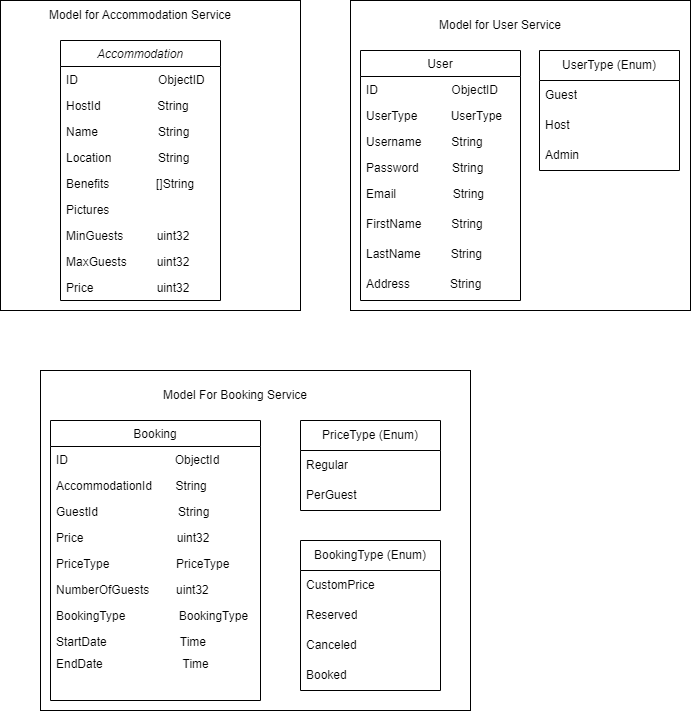

The diagram above was exported from draw.io. Its source (the exported page's mxGraphModel, read from the mxfile embedded in the PNG):
<mxGraphModel dx="1433" dy="546" grid="1" gridSize="10" guides="1" tooltips="1" connect="1" arrows="1" fold="1" page="1" pageScale="1" pageWidth="827" pageHeight="1169" math="0" shadow="0">
  <root>
    <mxCell id="WIyWlLk6GJQsqaUBKTNV-0" />
    <mxCell id="WIyWlLk6GJQsqaUBKTNV-1" parent="WIyWlLk6GJQsqaUBKTNV-0" />
    <mxCell id="86KEUHJAnjX65lP6xyJz-42" value="" style="rounded=0;whiteSpace=wrap;html=1;" vertex="1" parent="WIyWlLk6GJQsqaUBKTNV-1">
      <mxGeometry x="150" y="440" width="430" height="340" as="geometry" />
    </mxCell>
    <mxCell id="86KEUHJAnjX65lP6xyJz-21" value="" style="rounded=0;whiteSpace=wrap;html=1;" vertex="1" parent="WIyWlLk6GJQsqaUBKTNV-1">
      <mxGeometry x="110" y="70" width="300" height="310" as="geometry" />
    </mxCell>
    <mxCell id="86KEUHJAnjX65lP6xyJz-8" value="" style="rounded=0;whiteSpace=wrap;html=1;" vertex="1" parent="WIyWlLk6GJQsqaUBKTNV-1">
      <mxGeometry x="460" y="70" width="340" height="310" as="geometry" />
    </mxCell>
    <mxCell id="zkfFHV4jXpPFQw0GAbJ--0" value="Accommodation" style="swimlane;fontStyle=2;align=center;verticalAlign=top;childLayout=stackLayout;horizontal=1;startSize=26;horizontalStack=0;resizeParent=1;resizeLast=0;collapsible=1;marginBottom=0;rounded=0;shadow=0;strokeWidth=1;" parent="WIyWlLk6GJQsqaUBKTNV-1" vertex="1">
      <mxGeometry x="170" y="110" width="160" height="260" as="geometry">
        <mxRectangle x="230" y="140" width="160" height="26" as="alternateBounds" />
      </mxGeometry>
    </mxCell>
    <mxCell id="zkfFHV4jXpPFQw0GAbJ--1" value="ID                        ObjectID" style="text;align=left;verticalAlign=top;spacingLeft=4;spacingRight=4;overflow=hidden;rotatable=0;points=[[0,0.5],[1,0.5]];portConstraint=eastwest;" parent="zkfFHV4jXpPFQw0GAbJ--0" vertex="1">
      <mxGeometry y="26" width="160" height="26" as="geometry" />
    </mxCell>
    <mxCell id="zkfFHV4jXpPFQw0GAbJ--2" value="HostId                 String" style="text;align=left;verticalAlign=top;spacingLeft=4;spacingRight=4;overflow=hidden;rotatable=0;points=[[0,0.5],[1,0.5]];portConstraint=eastwest;rounded=0;shadow=0;html=0;" parent="zkfFHV4jXpPFQw0GAbJ--0" vertex="1">
      <mxGeometry y="52" width="160" height="26" as="geometry" />
    </mxCell>
    <mxCell id="zkfFHV4jXpPFQw0GAbJ--3" value="Name                  String" style="text;align=left;verticalAlign=top;spacingLeft=4;spacingRight=4;overflow=hidden;rotatable=0;points=[[0,0.5],[1,0.5]];portConstraint=eastwest;rounded=0;shadow=0;html=0;" parent="zkfFHV4jXpPFQw0GAbJ--0" vertex="1">
      <mxGeometry y="78" width="160" height="26" as="geometry" />
    </mxCell>
    <mxCell id="86KEUHJAnjX65lP6xyJz-15" value="Location              String" style="text;align=left;verticalAlign=top;spacingLeft=4;spacingRight=4;overflow=hidden;rotatable=0;points=[[0,0.5],[1,0.5]];portConstraint=eastwest;rounded=0;shadow=0;html=0;" vertex="1" parent="zkfFHV4jXpPFQw0GAbJ--0">
      <mxGeometry y="104" width="160" height="26" as="geometry" />
    </mxCell>
    <mxCell id="86KEUHJAnjX65lP6xyJz-16" value="Benefits              []String" style="text;align=left;verticalAlign=top;spacingLeft=4;spacingRight=4;overflow=hidden;rotatable=0;points=[[0,0.5],[1,0.5]];portConstraint=eastwest;rounded=0;shadow=0;html=0;" vertex="1" parent="zkfFHV4jXpPFQw0GAbJ--0">
      <mxGeometry y="130" width="160" height="26" as="geometry" />
    </mxCell>
    <mxCell id="86KEUHJAnjX65lP6xyJz-17" value="Pictures" style="text;align=left;verticalAlign=top;spacingLeft=4;spacingRight=4;overflow=hidden;rotatable=0;points=[[0,0.5],[1,0.5]];portConstraint=eastwest;rounded=0;shadow=0;html=0;" vertex="1" parent="zkfFHV4jXpPFQw0GAbJ--0">
      <mxGeometry y="156" width="160" height="26" as="geometry" />
    </mxCell>
    <mxCell id="86KEUHJAnjX65lP6xyJz-18" value="MinGuests          uint32" style="text;align=left;verticalAlign=top;spacingLeft=4;spacingRight=4;overflow=hidden;rotatable=0;points=[[0,0.5],[1,0.5]];portConstraint=eastwest;rounded=0;shadow=0;html=0;" vertex="1" parent="zkfFHV4jXpPFQw0GAbJ--0">
      <mxGeometry y="182" width="160" height="26" as="geometry" />
    </mxCell>
    <mxCell id="86KEUHJAnjX65lP6xyJz-19" value="MaxGuests         uint32" style="text;align=left;verticalAlign=top;spacingLeft=4;spacingRight=4;overflow=hidden;rotatable=0;points=[[0,0.5],[1,0.5]];portConstraint=eastwest;rounded=0;shadow=0;html=0;" vertex="1" parent="zkfFHV4jXpPFQw0GAbJ--0">
      <mxGeometry y="208" width="160" height="26" as="geometry" />
    </mxCell>
    <mxCell id="86KEUHJAnjX65lP6xyJz-20" value="Price                   uint32" style="text;align=left;verticalAlign=top;spacingLeft=4;spacingRight=4;overflow=hidden;rotatable=0;points=[[0,0.5],[1,0.5]];portConstraint=eastwest;rounded=0;shadow=0;html=0;" vertex="1" parent="zkfFHV4jXpPFQw0GAbJ--0">
      <mxGeometry y="234" width="160" height="26" as="geometry" />
    </mxCell>
    <mxCell id="zkfFHV4jXpPFQw0GAbJ--6" value="Booking" style="swimlane;fontStyle=0;align=center;verticalAlign=top;childLayout=stackLayout;horizontal=1;startSize=26;horizontalStack=0;resizeParent=1;resizeLast=0;collapsible=1;marginBottom=0;rounded=0;shadow=0;strokeWidth=1;" parent="WIyWlLk6GJQsqaUBKTNV-1" vertex="1">
      <mxGeometry x="160" y="490" width="210" height="280" as="geometry">
        <mxRectangle x="130" y="380" width="160" height="26" as="alternateBounds" />
      </mxGeometry>
    </mxCell>
    <mxCell id="zkfFHV4jXpPFQw0GAbJ--7" value="ID                                ObjectId" style="text;align=left;verticalAlign=top;spacingLeft=4;spacingRight=4;overflow=hidden;rotatable=0;points=[[0,0.5],[1,0.5]];portConstraint=eastwest;" parent="zkfFHV4jXpPFQw0GAbJ--6" vertex="1">
      <mxGeometry y="26" width="210" height="26" as="geometry" />
    </mxCell>
    <mxCell id="zkfFHV4jXpPFQw0GAbJ--8" value="AccommodationId       String" style="text;align=left;verticalAlign=top;spacingLeft=4;spacingRight=4;overflow=hidden;rotatable=0;points=[[0,0.5],[1,0.5]];portConstraint=eastwest;rounded=0;shadow=0;html=0;" parent="zkfFHV4jXpPFQw0GAbJ--6" vertex="1">
      <mxGeometry y="52" width="210" height="26" as="geometry" />
    </mxCell>
    <mxCell id="86KEUHJAnjX65lP6xyJz-23" value="GuestId                        String" style="text;align=left;verticalAlign=top;spacingLeft=4;spacingRight=4;overflow=hidden;rotatable=0;points=[[0,0.5],[1,0.5]];portConstraint=eastwest;" vertex="1" parent="zkfFHV4jXpPFQw0GAbJ--6">
      <mxGeometry y="78" width="210" height="26" as="geometry" />
    </mxCell>
    <mxCell id="86KEUHJAnjX65lP6xyJz-24" value="Price                            uint32" style="text;align=left;verticalAlign=top;spacingLeft=4;spacingRight=4;overflow=hidden;rotatable=0;points=[[0,0.5],[1,0.5]];portConstraint=eastwest;" vertex="1" parent="zkfFHV4jXpPFQw0GAbJ--6">
      <mxGeometry y="104" width="210" height="26" as="geometry" />
    </mxCell>
    <mxCell id="86KEUHJAnjX65lP6xyJz-25" value="PriceType                    PriceType" style="text;align=left;verticalAlign=top;spacingLeft=4;spacingRight=4;overflow=hidden;rotatable=0;points=[[0,0.5],[1,0.5]];portConstraint=eastwest;" vertex="1" parent="zkfFHV4jXpPFQw0GAbJ--6">
      <mxGeometry y="130" width="210" height="26" as="geometry" />
    </mxCell>
    <mxCell id="86KEUHJAnjX65lP6xyJz-26" value="NumberOfGuests        uint32" style="text;align=left;verticalAlign=top;spacingLeft=4;spacingRight=4;overflow=hidden;rotatable=0;points=[[0,0.5],[1,0.5]];portConstraint=eastwest;" vertex="1" parent="zkfFHV4jXpPFQw0GAbJ--6">
      <mxGeometry y="156" width="210" height="26" as="geometry" />
    </mxCell>
    <mxCell id="86KEUHJAnjX65lP6xyJz-27" value="BookingType                BookingType" style="text;align=left;verticalAlign=top;spacingLeft=4;spacingRight=4;overflow=hidden;rotatable=0;points=[[0,0.5],[1,0.5]];portConstraint=eastwest;" vertex="1" parent="zkfFHV4jXpPFQw0GAbJ--6">
      <mxGeometry y="182" width="210" height="26" as="geometry" />
    </mxCell>
    <mxCell id="86KEUHJAnjX65lP6xyJz-28" value="StartDate                      Time" style="text;align=left;verticalAlign=top;spacingLeft=4;spacingRight=4;overflow=hidden;rotatable=0;points=[[0,0.5],[1,0.5]];portConstraint=eastwest;" vertex="1" parent="zkfFHV4jXpPFQw0GAbJ--6">
      <mxGeometry y="208" width="210" height="22" as="geometry" />
    </mxCell>
    <mxCell id="86KEUHJAnjX65lP6xyJz-30" value="EndDate                        Time" style="text;align=left;verticalAlign=top;spacingLeft=4;spacingRight=4;overflow=hidden;rotatable=0;points=[[0,0.5],[1,0.5]];portConstraint=eastwest;" vertex="1" parent="zkfFHV4jXpPFQw0GAbJ--6">
      <mxGeometry y="230" width="210" height="30" as="geometry" />
    </mxCell>
    <mxCell id="zkfFHV4jXpPFQw0GAbJ--17" value="User" style="swimlane;fontStyle=0;align=center;verticalAlign=top;childLayout=stackLayout;horizontal=1;startSize=26;horizontalStack=0;resizeParent=1;resizeLast=0;collapsible=1;marginBottom=0;rounded=0;shadow=0;strokeWidth=1;" parent="WIyWlLk6GJQsqaUBKTNV-1" vertex="1">
      <mxGeometry x="470" y="120" width="160" height="250" as="geometry">
        <mxRectangle x="550" y="140" width="160" height="26" as="alternateBounds" />
      </mxGeometry>
    </mxCell>
    <mxCell id="zkfFHV4jXpPFQw0GAbJ--18" value="ID                      ObjectID" style="text;align=left;verticalAlign=top;spacingLeft=4;spacingRight=4;overflow=hidden;rotatable=0;points=[[0,0.5],[1,0.5]];portConstraint=eastwest;" parent="zkfFHV4jXpPFQw0GAbJ--17" vertex="1">
      <mxGeometry y="26" width="160" height="26" as="geometry" />
    </mxCell>
    <mxCell id="zkfFHV4jXpPFQw0GAbJ--19" value="UserType          UserType" style="text;align=left;verticalAlign=top;spacingLeft=4;spacingRight=4;overflow=hidden;rotatable=0;points=[[0,0.5],[1,0.5]];portConstraint=eastwest;rounded=0;shadow=0;html=0;" parent="zkfFHV4jXpPFQw0GAbJ--17" vertex="1">
      <mxGeometry y="52" width="160" height="26" as="geometry" />
    </mxCell>
    <mxCell id="zkfFHV4jXpPFQw0GAbJ--20" value="Username         String" style="text;align=left;verticalAlign=top;spacingLeft=4;spacingRight=4;overflow=hidden;rotatable=0;points=[[0,0.5],[1,0.5]];portConstraint=eastwest;rounded=0;shadow=0;html=0;" parent="zkfFHV4jXpPFQw0GAbJ--17" vertex="1">
      <mxGeometry y="78" width="160" height="26" as="geometry" />
    </mxCell>
    <mxCell id="zkfFHV4jXpPFQw0GAbJ--21" value="Password          String" style="text;align=left;verticalAlign=top;spacingLeft=4;spacingRight=4;overflow=hidden;rotatable=0;points=[[0,0.5],[1,0.5]];portConstraint=eastwest;rounded=0;shadow=0;html=0;" parent="zkfFHV4jXpPFQw0GAbJ--17" vertex="1">
      <mxGeometry y="104" width="160" height="26" as="geometry" />
    </mxCell>
    <mxCell id="zkfFHV4jXpPFQw0GAbJ--22" value="Email                 String&#10;" style="text;align=left;verticalAlign=top;spacingLeft=4;spacingRight=4;overflow=hidden;rotatable=0;points=[[0,0.5],[1,0.5]];portConstraint=eastwest;rounded=0;shadow=0;html=0;" parent="zkfFHV4jXpPFQw0GAbJ--17" vertex="1">
      <mxGeometry y="130" width="160" height="30" as="geometry" />
    </mxCell>
    <mxCell id="86KEUHJAnjX65lP6xyJz-1" value="FirstName         String" style="text;align=left;verticalAlign=top;spacingLeft=4;spacingRight=4;overflow=hidden;rotatable=0;points=[[0,0.5],[1,0.5]];portConstraint=eastwest;rounded=0;shadow=0;html=0;" vertex="1" parent="zkfFHV4jXpPFQw0GAbJ--17">
      <mxGeometry y="160" width="160" height="30" as="geometry" />
    </mxCell>
    <mxCell id="86KEUHJAnjX65lP6xyJz-2" value="LastName         String" style="text;align=left;verticalAlign=top;spacingLeft=4;spacingRight=4;overflow=hidden;rotatable=0;points=[[0,0.5],[1,0.5]];portConstraint=eastwest;rounded=0;shadow=0;html=0;" vertex="1" parent="zkfFHV4jXpPFQw0GAbJ--17">
      <mxGeometry y="190" width="160" height="30" as="geometry" />
    </mxCell>
    <mxCell id="86KEUHJAnjX65lP6xyJz-3" value="Address            String" style="text;align=left;verticalAlign=top;spacingLeft=4;spacingRight=4;overflow=hidden;rotatable=0;points=[[0,0.5],[1,0.5]];portConstraint=eastwest;rounded=0;shadow=0;html=0;" vertex="1" parent="zkfFHV4jXpPFQw0GAbJ--17">
      <mxGeometry y="220" width="160" height="30" as="geometry" />
    </mxCell>
    <mxCell id="86KEUHJAnjX65lP6xyJz-4" value="UserType (Enum)" style="swimlane;fontStyle=0;childLayout=stackLayout;horizontal=1;startSize=30;horizontalStack=0;resizeParent=1;resizeParentMax=0;resizeLast=0;collapsible=1;marginBottom=0;whiteSpace=wrap;html=1;" vertex="1" parent="WIyWlLk6GJQsqaUBKTNV-1">
      <mxGeometry x="649" y="120" width="140" height="120" as="geometry" />
    </mxCell>
    <mxCell id="86KEUHJAnjX65lP6xyJz-5" value="Guest" style="text;strokeColor=none;fillColor=none;align=left;verticalAlign=middle;spacingLeft=4;spacingRight=4;overflow=hidden;points=[[0,0.5],[1,0.5]];portConstraint=eastwest;rotatable=0;whiteSpace=wrap;html=1;" vertex="1" parent="86KEUHJAnjX65lP6xyJz-4">
      <mxGeometry y="30" width="140" height="30" as="geometry" />
    </mxCell>
    <mxCell id="86KEUHJAnjX65lP6xyJz-6" value="Host" style="text;strokeColor=none;fillColor=none;align=left;verticalAlign=middle;spacingLeft=4;spacingRight=4;overflow=hidden;points=[[0,0.5],[1,0.5]];portConstraint=eastwest;rotatable=0;whiteSpace=wrap;html=1;" vertex="1" parent="86KEUHJAnjX65lP6xyJz-4">
      <mxGeometry y="60" width="140" height="30" as="geometry" />
    </mxCell>
    <mxCell id="86KEUHJAnjX65lP6xyJz-7" value="Admin" style="text;strokeColor=none;fillColor=none;align=left;verticalAlign=middle;spacingLeft=4;spacingRight=4;overflow=hidden;points=[[0,0.5],[1,0.5]];portConstraint=eastwest;rotatable=0;whiteSpace=wrap;html=1;" vertex="1" parent="86KEUHJAnjX65lP6xyJz-4">
      <mxGeometry y="90" width="140" height="30" as="geometry" />
    </mxCell>
    <mxCell id="86KEUHJAnjX65lP6xyJz-9" value="Model for User Service" style="text;html=1;strokeColor=none;fillColor=none;align=center;verticalAlign=middle;whiteSpace=wrap;rounded=0;" vertex="1" parent="WIyWlLk6GJQsqaUBKTNV-1">
      <mxGeometry x="500" y="80" width="220" height="30" as="geometry" />
    </mxCell>
    <mxCell id="86KEUHJAnjX65lP6xyJz-22" value="Model for Accommodation Service" style="text;html=1;strokeColor=none;fillColor=none;align=center;verticalAlign=middle;whiteSpace=wrap;rounded=0;" vertex="1" parent="WIyWlLk6GJQsqaUBKTNV-1">
      <mxGeometry x="150" y="70" width="200" height="30" as="geometry" />
    </mxCell>
    <mxCell id="86KEUHJAnjX65lP6xyJz-31" value="PriceType (Enum)" style="swimlane;fontStyle=0;childLayout=stackLayout;horizontal=1;startSize=30;horizontalStack=0;resizeParent=1;resizeParentMax=0;resizeLast=0;collapsible=1;marginBottom=0;whiteSpace=wrap;html=1;" vertex="1" parent="WIyWlLk6GJQsqaUBKTNV-1">
      <mxGeometry x="410" y="490" width="140" height="90" as="geometry" />
    </mxCell>
    <mxCell id="86KEUHJAnjX65lP6xyJz-35" value="Regular" style="text;strokeColor=none;fillColor=none;align=left;verticalAlign=middle;spacingLeft=4;spacingRight=4;overflow=hidden;points=[[0,0.5],[1,0.5]];portConstraint=eastwest;rotatable=0;whiteSpace=wrap;html=1;" vertex="1" parent="86KEUHJAnjX65lP6xyJz-31">
      <mxGeometry y="30" width="140" height="30" as="geometry" />
    </mxCell>
    <mxCell id="86KEUHJAnjX65lP6xyJz-36" value="PerGuest" style="text;strokeColor=none;fillColor=none;align=left;verticalAlign=middle;spacingLeft=4;spacingRight=4;overflow=hidden;points=[[0,0.5],[1,0.5]];portConstraint=eastwest;rotatable=0;whiteSpace=wrap;html=1;" vertex="1" parent="86KEUHJAnjX65lP6xyJz-31">
      <mxGeometry y="60" width="140" height="30" as="geometry" />
    </mxCell>
    <mxCell id="86KEUHJAnjX65lP6xyJz-37" value="BookingType (Enum)" style="swimlane;fontStyle=0;childLayout=stackLayout;horizontal=1;startSize=30;horizontalStack=0;resizeParent=1;resizeParentMax=0;resizeLast=0;collapsible=1;marginBottom=0;whiteSpace=wrap;html=1;" vertex="1" parent="WIyWlLk6GJQsqaUBKTNV-1">
      <mxGeometry x="410" y="610" width="140" height="150" as="geometry" />
    </mxCell>
    <mxCell id="86KEUHJAnjX65lP6xyJz-38" value="CustomPrice" style="text;strokeColor=none;fillColor=none;align=left;verticalAlign=middle;spacingLeft=4;spacingRight=4;overflow=hidden;points=[[0,0.5],[1,0.5]];portConstraint=eastwest;rotatable=0;whiteSpace=wrap;html=1;" vertex="1" parent="86KEUHJAnjX65lP6xyJz-37">
      <mxGeometry y="30" width="140" height="30" as="geometry" />
    </mxCell>
    <mxCell id="86KEUHJAnjX65lP6xyJz-39" value="Reserved" style="text;strokeColor=none;fillColor=none;align=left;verticalAlign=middle;spacingLeft=4;spacingRight=4;overflow=hidden;points=[[0,0.5],[1,0.5]];portConstraint=eastwest;rotatable=0;whiteSpace=wrap;html=1;" vertex="1" parent="86KEUHJAnjX65lP6xyJz-37">
      <mxGeometry y="60" width="140" height="30" as="geometry" />
    </mxCell>
    <mxCell id="86KEUHJAnjX65lP6xyJz-41" value="Canceled" style="text;strokeColor=none;fillColor=none;align=left;verticalAlign=middle;spacingLeft=4;spacingRight=4;overflow=hidden;points=[[0,0.5],[1,0.5]];portConstraint=eastwest;rotatable=0;whiteSpace=wrap;html=1;" vertex="1" parent="86KEUHJAnjX65lP6xyJz-37">
      <mxGeometry y="90" width="140" height="30" as="geometry" />
    </mxCell>
    <mxCell id="86KEUHJAnjX65lP6xyJz-40" value="Booked" style="text;strokeColor=none;fillColor=none;align=left;verticalAlign=middle;spacingLeft=4;spacingRight=4;overflow=hidden;points=[[0,0.5],[1,0.5]];portConstraint=eastwest;rotatable=0;whiteSpace=wrap;html=1;" vertex="1" parent="86KEUHJAnjX65lP6xyJz-37">
      <mxGeometry y="120" width="140" height="30" as="geometry" />
    </mxCell>
    <mxCell id="86KEUHJAnjX65lP6xyJz-43" value="Model For Booking Service" style="text;html=1;strokeColor=none;fillColor=none;align=center;verticalAlign=middle;whiteSpace=wrap;rounded=0;" vertex="1" parent="WIyWlLk6GJQsqaUBKTNV-1">
      <mxGeometry x="200" y="450" width="290" height="30" as="geometry" />
    </mxCell>
  </root>
</mxGraphModel>